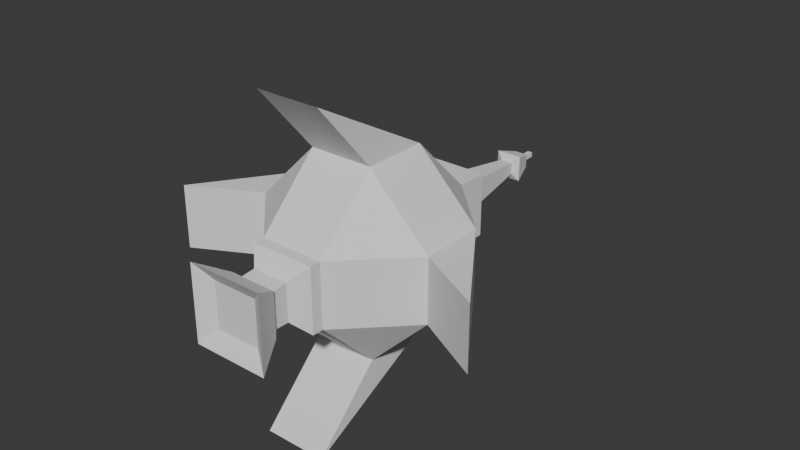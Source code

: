 # Source: smallenemy.blend  (saved by Blender 4.3.32; exported with 4.5.12 LTS)
import bpy
from mathutils import Matrix  # noqa: F401  (used for matrix-valued properties, if any)

bpy.ops.wm.read_factory_settings(use_empty=True)
scene = bpy.context.scene
scene.name = 'Scene'

# ---- collections
col_collection = bpy.data.collections.new('Collection'); scene.collection.children.link(col_collection)

# ---- world
world_world = bpy.data.worlds.new('World'); scene.world = world_world
world_world.use_nodes = True; world_world.node_tree.nodes.clear()
_N = world_world.node_tree.nodes; _L = world_world.node_tree.links
n0 = _N.new('ShaderNodeOutputWorld'); n0.name = 'World Output'; n0.location = (300, 300)
n1 = _N.new('ShaderNodeBackground'); n1.name = 'Background'; n1.location = (10, 300)
n1.inputs[0].default_value = (0.05088, 0.05088, 0.05088, 1.0)
_L.new(n1.outputs[0], n0.inputs[0])
n0.is_active_output = True
world_world.color = (0.05088, 0.05088, 0.05088)
world_world.sun_shadow_jitter_overblur = 0.0

# ---- meshes
me_icosphere = bpy.data.meshes.new('Icosphere')
me_icosphere.from_pydata([(0.4902, -0.1685, -0.1685), (-0.4902, 0.1685, 0.1685), (0.4902, 0.1685, 0.1685), (0.4902, 0.1685, 0.1685), (-0.4902, -0.1685, 0.1685), (0.8497, -0.3595, 0.1685), (-0.4902, -0.1685, -0.1685), (-0.4902, -0.1685, -0.1685), (-0.4902, 0.1685, -0.1685), (-0.4902, -0.1685, 0.1685), (-0.4902, 0.1685, -0.1685), (-0.4902, -0.1685, -0.1685), (0.8497, -0.3595, -0.1685), (0.4902, -0.1685, -0.1685), (-0.4902, -0.1685, 0.1685), (0.4902, 0.1685, 0.1685), (-0.4902, 0.1685, 0.1685), (0.4902, -0.1685, 0.1685), (-0.4902, 0.1685, 0.1685), (0.4902, -0.1685, -0.1685), (-0.4902, 0.1685, -0.1685), (0.4902, -0.1685, 0.1685), (0.4902, 0.1685, -0.1685), (0.4902, -0.1685, 0.1685), (0.4902, 0.1685, -0.1685), (0.4902, 0.1685, -0.1685), (-0.1685, -0.1685, -0.4902), (-0.1685, -0.4902, -0.1685), (-0.1685, -0.4902, 0.1685), (-0.1685, 0.1685, -0.4902), (-0.8497, -0.3595, 0.1685), (-0.1685, 0.4902, -0.1685), (-0.1685, 0.4902, 0.1685), (0.1685, -0.1685, -0.4902), (0.1685, -0.4902, -0.1685), (0.1685, -0.4902, 0.1685), (0.1685, 0.1685, -0.4902), (0.1685, 0.4902, -0.1685), (0.1685, 0.4902, 0.1685), (-0.1685, 0.6596, 0.1685), (-0.07185, 0.7563, 0.07185), (-0.07185, 0.7563, -0.07185), (-0.1685, 0.6596, -0.1685), (0.1685, 0.6596, 0.1685), (0.07185, 0.7563, 0.07185), (0.07185, 0.7563, -0.07185), (0.1685, 0.6596, -0.1685), (-0.03198, 1.12, 0.03198), (-0.03198, 1.12, -0.03198), (0.03198, 1.12, 0.03198), (0.03198, 1.12, -0.03198), (-0.06883, 1.136, 0.06883), (-0.06883, 1.136, -0.06883), (0.06883, 1.136, 0.06883), (0.06883, 1.136, -0.06883), (-0.03523, 1.253, 0.03523), (-0.03523, 1.253, -0.03523), (0.03523, 1.253, 0.03523), (0.03523, 1.253, -0.03523), (-0.0129, 1.28, 0.0129), (-0.0129, 1.28, -0.0129), (0.0129, 1.28, 0.0129), (0.0129, 1.28, -0.0129), (-0.0129, 1.341, 0.0129), (-0.0129, 1.341, -0.0129), (0.0129, 1.341, 0.0129), (0.0129, 1.341, -0.0129), (-0.1685, 0.1685, -0.4902), (-0.1685, -0.1685, -0.4902), (0.1685, 0.1685, -0.4902), (0.1685, -0.1685, -0.4902), (-0.1685, 0.1685, -0.4902), (-0.1685, -0.1685, -0.4902), (0.1685, 0.1685, -0.4902), (0.1685, -0.1685, -0.4902), (-0.1685, 0.1685, -0.4902), (-0.1685, -0.1685, -0.4902), (0.1685, 0.1685, -0.4902), (0.1685, -0.1685, -0.4902), (-0.1685, 0.1685, -0.4902), (-0.1685, -0.1685, -0.4902), (0.1685, 0.1685, -0.4902), (0.1685, -0.1685, -0.4902), (-0.1685, 0.1685, -0.4902), (-0.1685, -0.1685, -0.4902), (0.1685, 0.1685, -0.4902), (0.1685, -0.1685, -0.4902), (-0.1685, 0.1685, -0.4902), (-0.1685, -0.1685, -0.4902), (0.1685, 0.1685, -0.4902), (0.1685, -0.1685, -0.4902), (-0.1685, 0.1685, -0.4902), (-0.1685, -0.1685, -0.4902), (0.1685, 0.1685, -0.4902), (0.1685, -0.1685, -0.4902), (-0.1685, 0.1685, -0.4902), (-0.1685, -0.1685, -0.4902), (0.1685, 0.1685, -0.4902), (0.1685, -0.1685, -0.4902), (-0.1685, 0.1685, -0.4902), (-0.1685, -0.1685, -0.4902), (0.1685, 0.1685, -0.4902), (0.1685, -0.1685, -0.4902), (-0.1685, 0.1685, -0.4902), (-0.1685, -0.1685, -0.4902), (0.1685, 0.1685, -0.4902), (0.1685, -0.1685, -0.4902), (-0.1685, 0.1685, -0.4902), (-0.1685, -0.1685, -0.4902), (0.1685, 0.1685, -0.4902), (0.1685, -0.1685, -0.4902), (-0.1685, 0.1685, -0.4902), (-0.1685, -0.1685, -0.4902), (0.1685, 0.1685, -0.4902), (0.1685, -0.1685, -0.4902), (0.1685, -0.4755, 0.8497), (-0.1685, 0.1685, -0.4902), (-0.1685, -0.1685, -0.4902), (0.1685, 0.1685, -0.4902), (0.1685, -0.1685, -0.4902), (-0.1685, -0.1685, 0.4902), (-0.1685, 0.1685, 0.4902), (-0.1685, 0.1685, -0.4902), (-0.1685, -0.1685, -0.4902), (0.1685, 0.1685, -0.4902), (0.1685, -0.1685, -0.4902), (0.0, 0.1685, -0.4902), (0.0, 0.4902, -0.1685), (0.0, 0.1685, 0.4902), (0.0, 0.4902, 0.1685), (0.0, -0.1685, -0.4902), (0.0, -0.1685, 0.4902), (0.0, 0.7563, -0.07185), (0.0, 0.6596, -0.1685), (0.0, 0.7563, 0.07185), (0.0, 0.6596, 0.1685), (0.0, 1.12, -0.03198), (0.0, 1.12, 0.03198), (0.0, 1.136, -0.06883), (0.0, 1.136, 0.06883), (0.0, 1.253, -0.03523), (0.0, 1.253, 0.03523), (0.0, 1.28, -0.0129), (0.0, 1.28, 0.0129), (0.0, 1.341, -0.0129), (0.0, 1.341, 0.0129), (0.0, 0.1685, -0.4902), (0.0, 0.1685, 0.4902), (0.0, -0.1685, -0.4902), (0.0, -0.1685, 0.4902), (0.0, 0.1685, -0.4902), (0.0, 0.1685, 0.4902), (0.0, -0.1685, -0.4902), (0.0, -0.1685, 0.4902), (0.0, 0.1685, 0.4902), (0.0, -0.1685, 0.4902), (0.0, 0.1685, -0.4902), (0.0, -0.1685, -0.4902), (0.0, 0.1685, 0.4902), (0.0, -0.1685, 0.4902), (0.0, 0.1685, -0.4902), (0.0, -0.1685, -0.4902), (0.0, 0.1685, 0.4902), (0.0, -0.1685, 0.4902), (0.0, 0.1685, -0.4902), (0.0, -0.1685, -0.4902), (0.0, 0.1685, 0.4902), (0.0, -0.1685, 0.4902), (0.0, 0.1685, -0.4902), (0.0, -0.1685, -0.4902), (0.0, 0.1685, 0.4902), (0.0, -0.1685, 0.4902), (0.0, 0.1685, -0.4902), (0.0, -0.1685, -0.4902), (0.0, 0.1685, 0.4902), (0.0, -0.1685, 0.4902), (0.0, 0.1685, -0.4902), (0.0, -0.1685, -0.4902), (0.0, 0.1685, 0.4902), (0.0, -0.1685, 0.4902), (0.0, 0.1685, -0.4902), (0.0, -0.1685, -0.4902), (0.0, 0.1685, 0.4902), (0.0, -0.1685, 0.4902), (0.0, 0.1685, -0.4902), (0.0, -0.1685, -0.4902), (0.0, 0.1685, 0.4902), (0.0, -0.1685, 0.4902), (0.0, 0.1685, -0.4902), (0.0, -0.1685, -0.4902), (0.0, 0.1685, 0.4902), (0.0, -0.1685, 0.4902), (0.0, 0.1685, -0.4902), (0.0, -0.1685, -0.4902), (0.0, 0.1685, 0.4902), (0.0, -0.1685, 0.4902), (0.0, 0.1685, -0.4902), (0.0, -0.1685, -0.4902), (0.0, 0.1685, 0.4902), (0.0, -0.1685, 0.4902), (0.0, 0.1685, -0.4902), (0.0, -0.1685, -0.4902), (-0.1685, 0.1685, -0.4902), (-0.1685, -0.1685, -0.4902), (0.0, 0.1685, -0.4902), (0.1685, 0.1685, -0.4902), (0.1685, -0.1685, -0.4902), (0.0, -0.1685, -0.4902), (0.1685, -0.1685, 0.4902), (0.1685, 0.1685, 0.4902), (-0.1685, -0.4755, 0.8497), (0.0, -0.1685, 0.4902), (0.0, 0.1685, 0.4902), (-0.1685, 0.1685, -0.4902), (-0.1685, -0.1685, -0.4902), (0.0, 0.1685, -0.4902), (0.1685, 0.1685, -0.4902), (0.1685, -0.1685, -0.4902), (0.0, -0.1685, -0.4902), (-0.1685, -0.5295, -0.8497), (0.1685, -0.5295, -0.8497), (0.1685, -0.528, -0.8497), (-0.1685, -0.528, -0.8497), (-0.1685, -0.1685, -0.4902), (0.0, -0.1685, -0.4902), (0.1685, -0.1685, -0.4902), (-0.1685, -0.5483, 0.1685), (-0.09622, -0.6219, 0.09622), (-0.09622, -0.6219, -0.09622), (-0.1685, -0.5483, -0.1685), (-0.1685, -0.5483, -0.1685), (-0.1231, -0.7221, -0.12), (-0.1201, -0.8218, -0.1201), (-0.1685, -0.5483, 0.1685), (0.1201, -0.8218, -0.1201), (0.1685, -0.5483, -0.1685), (0.1685, -0.5483, 0.1685), (0.1231, -0.7221, -0.12), (0.09622, -0.6219, -0.09622), (0.1685, -0.5483, -0.1685), (0.1685, -0.5483, 0.1685), (0.09622, -0.6219, 0.09622), (0.09754, -0.6937, 0.0884), (0.09754, -0.6937, -0.09442), (-0.09754, -0.6937, -0.09442), (-0.09754, -0.6937, 0.0884), (-0.1231, -0.7221, 0.114), (-0.1201, -0.8218, 0.1201), (0.1201, -0.8218, 0.1201), (0.1231, -0.7221, 0.114), (-0.2007, -0.8746, 0.2007), (0.2007, -0.8746, 0.2007), (0.2007, -0.8746, -0.2007), (-0.2007, -0.8746, -0.2007), (0.4902, -0.1685, 0.1685), (0.4902, -0.1685, -0.1685), (0.4902, 0.1685, 0.1685), (-0.4902, -0.1685, -0.1685), (-0.4902, 0.1685, -0.1685), (-0.4902, -0.1685, 0.1685), (-0.4902, 0.1685, 0.1685), (0.4902, 0.1685, -0.1685), (-0.8497, -0.3595, -0.1685)], [], [(34, 255, 254, 35), (128, 121, 147), (21, 0, 13, 17), (127, 31, 42, 133), (26, 27, 257), (28, 120, 259), (29, 258, 31), (121, 32, 260), (35, 254, 208), (209, 256, 38), (126, 127, 37, 36), (29, 26, 257, 258), (27, 28, 259, 257), (120, 121, 260, 259), (32, 31, 258, 260), (126, 29, 31, 127), (38, 256, 261, 37), (36, 261, 255, 33), (208, 254, 256, 209), (33, 255, 34), (128, 147, 209), (74, 78, 77, 73), (132, 136, 50, 45), (31, 32, 39, 42), (134, 135, 43, 44), (40, 41, 42, 39), (44, 43, 46, 45), (134, 40, 39, 135), (45, 50, 49, 44), (132, 41, 48, 136), (48, 47, 51, 52), (41, 40, 47, 48), (54, 58, 57, 53), (138, 140, 58, 54), (142, 144, 66, 62), (136, 48, 52, 138), (140, 142, 62, 58), (130, 148, 70, 33), (138, 52, 56, 140), (70, 74, 73, 69), (52, 51, 55, 56), (148, 152, 74, 70), (56, 55, 59, 60), (154, 158, 209), (140, 56, 60, 142), (151, 154, 209), (142, 60, 64, 144), (60, 59, 63, 64), (166, 170, 209), (68, 67, 71, 72), (26, 29, 67, 68), (130, 26, 68, 148), (161, 165, 86, 82), (90, 94, 93, 89), (154, 121, 158), (147, 121, 151), (148, 68, 72, 152), (157, 161, 82, 78), (162, 166, 209), (169, 173, 94, 90), (165, 169, 90, 86), (151, 121, 154), (185, 189, 110, 106), (152, 72, 76, 157), (72, 71, 75, 76), (161, 80, 84, 165), (162, 121, 166), (174, 178, 209), (76, 75, 79, 80), (98, 102, 101, 97), (158, 121, 162), (157, 76, 80, 161), (177, 181, 102, 98), (166, 121, 170), (189, 193, 114, 110), (102, 106, 105, 101), (182, 186, 209), (181, 185, 106, 102), (80, 79, 83, 84), (110, 114, 113, 109), (88, 87, 91, 92), (190, 194, 209), (165, 84, 88, 169), (106, 110, 109, 105), (186, 190, 209), (114, 119, 118, 113), (84, 83, 87, 88), (113, 118, 196, 192), (194, 198, 209), (170, 121, 174), (169, 88, 92, 173), (119, 125, 124, 118), (177, 96, 100, 181), (208, 187, 183), (124, 125, 206, 205), (92, 91, 95, 96), (208, 199, 195), (174, 121, 178), (173, 92, 96, 177), (208, 179, 175), (208, 195, 191), (208, 191, 187), (96, 95, 99, 100), (208, 171, 167), (185, 104, 108, 189), (100, 99, 103, 104), (178, 121, 182), (181, 100, 104, 185), (208, 183, 179), (101, 105, 184, 180), (77, 81, 160, 156), (108, 107, 111, 112), (208, 175, 171), (182, 121, 186), (208, 167, 163), (104, 103, 107, 108), (89, 93, 172, 168), (121, 120, 210), (112, 111, 116, 117), (53, 57, 141, 139), (209, 121, 210, 115), (189, 108, 112, 193), (208, 159, 155), (208, 163, 159), (186, 121, 190), (73, 77, 156, 150), (44, 49, 137, 134), (27, 26, 33, 34), (66, 144, 145, 65), (208, 209, 115), (193, 112, 117, 197), (61, 65, 145, 143), (69, 73, 150, 146), (190, 121, 194), (205, 206, 217, 216), (209, 38, 129, 128), (194, 121, 198), (36, 69, 146, 126), (117, 116, 122, 123), (208, 149, 131), (197, 117, 123, 201), (125, 201, 207, 206), (45, 46, 133, 132), (38, 43, 135, 129), (116, 196, 200, 122), (120, 195, 199), (49, 53, 139, 137), (57, 61, 143, 141), (111, 192, 196, 116), (120, 191, 195), (208, 153, 149), (208, 155, 153), (107, 188, 192, 111), (120, 187, 191), (81, 85, 164, 160), (85, 89, 168, 164), (103, 184, 188, 107), (120, 183, 187), (93, 97, 176, 172), (97, 101, 180, 176), (99, 180, 184, 103), (120, 179, 183), (105, 109, 188, 184), (109, 113, 192, 188), (95, 176, 180, 99), (120, 175, 179), (118, 124, 200, 196), (197, 201, 125, 119), (91, 172, 176, 95), (120, 171, 175), (209, 198, 212), (193, 197, 119, 114), (87, 168, 172, 91), (120, 167, 171), (83, 164, 168, 87), (120, 163, 167), (178, 182, 209), (79, 160, 164, 83), (120, 159, 163), (173, 177, 98, 94), (94, 98, 97, 93), (75, 156, 160, 79), (120, 155, 159), (170, 174, 209), (120, 153, 155), (86, 90, 89, 85), (82, 86, 85, 81), (71, 150, 156, 75), (120, 149, 153), (158, 162, 209), (78, 82, 81, 77), (67, 146, 150, 71), (64, 63, 145, 144), (59, 143, 145, 63), (147, 151, 209), (55, 141, 143, 59), (33, 70, 69, 36), (51, 139, 141, 55), (62, 66, 65, 61), (47, 137, 139, 51), (58, 62, 61, 57), (50, 54, 53, 49), (40, 134, 137, 47), (41, 132, 133, 42), (136, 138, 54, 50), (127, 133, 46, 37), (120, 131, 149), (35, 208, 120, 28), (152, 157, 78, 74), (32, 129, 135, 39), (121, 128, 129, 32), (37, 46, 43, 38), (36, 37, 261), (29, 126, 146, 67), (198, 121, 212), (204, 205, 216, 215), (123, 122, 202, 203), (201, 123, 203, 207), (200, 124, 205, 204), (122, 200, 204, 202), (225, 224, 223), (206, 207, 218, 217), (120, 208, 115, 210), (207, 203, 214, 218), (203, 202, 213, 214), (120, 199, 211), (202, 204, 215, 213), (199, 208, 211), (216, 217, 221, 220), (214, 213, 219, 222), (217, 218, 224, 225), (218, 214, 223, 224), (221, 225, 224), (223, 222, 224), (224, 222, 221), (213, 215, 219), (216, 220, 215), (215, 220, 219), (221, 222, 219, 220), (228, 227, 226, 229), (34, 35, 236, 235), (35, 28, 233, 236), (28, 27, 230, 233), (27, 34, 235, 230), (238, 241, 242, 243), (235, 236, 240, 239), (236, 233, 226, 240), (230, 235, 239, 229), (233, 230, 229, 226), (239, 240, 241, 238), (227, 241, 240, 226), (229, 239, 238, 228), (228, 238, 243, 244), (247, 232, 234, 248), (227, 228, 244, 245), (244, 243, 237, 231), (242, 245, 246, 249), (245, 244, 231, 246), (243, 242, 249, 237), (241, 227, 245, 242), (252, 253, 231, 237), (250, 251, 249, 246), (253, 250, 246, 231), (251, 252, 237, 249), (247, 248, 251, 250), (234, 232, 253, 252), (232, 247, 250, 253), (248, 234, 252, 251), (13, 24, 12), (254, 255, 19, 23), (24, 2, 5, 12), (258, 257, 11, 8), (7, 14, 9, 6), (259, 260, 1, 4), (17, 13, 12, 5), (0, 25, 24, 13), (255, 261, 22, 19), (10, 262, 30, 18), (256, 254, 23, 15), (7, 10, 262), (14, 30, 262, 7), (2, 17, 5), (21, 3, 25, 0), (18, 10, 20, 16), (14, 18, 16, 9), (6, 9, 16, 20), (18, 14, 30), (257, 259, 4, 11), (3, 21, 17, 2), (260, 258, 8, 1), (261, 256, 15, 22), (25, 3, 2, 24), (10, 7, 6, 20)])
_uv = me_icosphere.uv_layers.new(name='UVMap')
_uv.uv.foreach_set('vector', [0.457, 0.0, 0.457, 0.08204, 0.543, 0.08204, 0.543, 0.0, 0.625, 0.375, 0.625, 0.332, 0.625, 0.375, 0.543, 0.08204, 0.125, 0.668, 0.125, 0.668, 0.543, 0.08204, 0.25, 0.5, 0.207, 0.5, 0.207, 0.5, 0.25, 0.5, 0.207, 0.668, 0.207, 0.75, 0.125, 0.668, 0.543, 0.0, 0.625, 0.08204, 0.543, 0.08204, 0.207, 0.582, 0.125, 0.582, 0.207, 0.5, 0.625, 0.168, 0.543, 0.25, 0.543, 0.168, 0.543, 0.0, 0.543, 0.08204, 0.625, 0.08204, 0.625, 0.168, 0.543, 0.168, 0.543, 0.25, 0.25, 0.582, 0.25, 0.5, 0.207, 0.5, 0.207, 0.582, 0.207, 0.582, 0.207, 0.668, 0.125, 0.668, 0.125, 0.582, 0.457, 0.0, 0.543, 0.0, 0.543, 0.08204, 0.457, 0.08204, 0.625, 0.08204, 0.625, 0.168, 0.543, 0.168, 0.543, 0.08204, 0.543, 0.332, 0.457, 0.332, 0.457, 0.168, 0.543, 0.168, 0.25, 0.582, 0.207, 0.582, 0.207, 0.5, 0.25, 0.5, 0.543, 0.332, 0.543, 0.168, 0.457, 0.168, 0.457, 0.332, 0.207, 0.582, 0.125, 0.582, 0.125, 0.668, 0.207, 0.668, 0.625, 0.08204, 0.543, 0.08204, 0.543, 0.168, 0.625, 0.168, 0.207, 0.668, 0.125, 0.668, 0.207, 0.75, 0.625, 0.375, 0.625, 0.375, 0.625, 0.332, 0.207, 0.668, 0.207, 0.668, 0.207, 0.582, 0.207, 0.582, 0.4817, 0.375, 0.4817, 0.375, 0.4817, 0.3567, 0.4817, 0.3567, 0.457, 0.332, 0.543, 0.332, 0.543, 0.332, 0.457, 0.332, 0.5183, 0.375, 0.543, 0.375, 0.543, 0.332, 0.5183, 0.3567, 0.5183, 0.3567, 0.4817, 0.3567, 0.457, 0.332, 0.543, 0.332, 0.5183, 0.3567, 0.543, 0.332, 0.457, 0.332, 0.4817, 0.3567, 0.5183, 0.375, 0.5183, 0.3567, 0.543, 0.332, 0.543, 0.375, 0.4817, 0.3567, 0.4817, 0.3567, 0.5183, 0.3567, 0.5183, 0.3567, 0.4817, 0.375, 0.4817, 0.3567, 0.4817, 0.3567, 0.4817, 0.375, 0.4817, 0.3567, 0.5183, 0.3567, 0.5183, 0.3567, 0.4817, 0.3567, 0.4817, 0.3567, 0.5183, 0.3567, 0.5183, 0.3567, 0.4817, 0.3567, 0.4817, 0.3567, 0.4817, 0.3567, 0.5183, 0.3567, 0.5183, 0.3567, 0.4817, 0.375, 0.4817, 0.375, 0.4817, 0.3567, 0.4817, 0.3567, 0.4817, 0.375, 0.4817, 0.375, 0.4817, 0.3567, 0.4817, 0.3567, 0.4817, 0.375, 0.4817, 0.3567, 0.4817, 0.3567, 0.4817, 0.375, 0.4817, 0.375, 0.4817, 0.375, 0.4817, 0.3567, 0.4817, 0.3567, 0.25, 0.668, 0.25, 0.668, 0.207, 0.668, 0.207, 0.668, 0.4817, 0.375, 0.4817, 0.3567, 0.4817, 0.3567, 0.4817, 0.375, 0.207, 0.668, 0.207, 0.668, 0.207, 0.582, 0.207, 0.582, 0.4817, 0.3567, 0.5183, 0.3567, 0.5183, 0.3567, 0.4817, 0.3567, 0.25, 0.668, 0.25, 0.668, 0.207, 0.668, 0.207, 0.668, 0.4817, 0.3567, 0.5183, 0.3567, 0.5183, 0.3567, 0.4817, 0.3567, 0.625, 0.375, 0.625, 0.375, 0.625, 0.332, 0.4817, 0.375, 0.4817, 0.3567, 0.4817, 0.3567, 0.4817, 0.375, 0.625, 0.375, 0.625, 0.375, 0.625, 0.332, 0.4817, 0.375, 0.4817, 0.3567, 0.4817, 0.3567, 0.4817, 0.375, 0.4817, 0.3567, 0.5183, 0.3567, 0.5183, 0.3567, 0.4817, 0.3567, 0.625, 0.375, 0.625, 0.375, 0.625, 0.332, 0.207, 0.668, 0.207, 0.582, 0.207, 0.582, 0.207, 0.668, 0.207, 0.668, 0.207, 0.582, 0.207, 0.582, 0.207, 0.668, 0.25, 0.668, 0.207, 0.668, 0.207, 0.668, 0.25, 0.668, 0.25, 0.668, 0.25, 0.668, 0.207, 0.668, 0.207, 0.668, 0.207, 0.668, 0.207, 0.668, 0.207, 0.582, 0.207, 0.582, 0.625, 0.375, 0.625, 0.332, 0.625, 0.375, 0.625, 0.375, 0.625, 0.332, 0.625, 0.375, 0.25, 0.668, 0.207, 0.668, 0.207, 0.668, 0.25, 0.668, 0.25, 0.668, 0.25, 0.668, 0.207, 0.668, 0.207, 0.668, 0.625, 0.375, 0.625, 0.375, 0.625, 0.332, 0.25, 0.668, 0.25, 0.668, 0.207, 0.668, 0.207, 0.668, 0.25, 0.668, 0.25, 0.668, 0.207, 0.668, 0.207, 0.668, 0.625, 0.375, 0.625, 0.332, 0.625, 0.375, 0.25, 0.668, 0.25, 0.668, 0.207, 0.668, 0.207, 0.668, 0.25, 0.668, 0.207, 0.668, 0.207, 0.668, 0.25, 0.668, 0.207, 0.668, 0.207, 0.582, 0.207, 0.582, 0.207, 0.668, 0.25, 0.668, 0.207, 0.668, 0.207, 0.668, 0.25, 0.668, 0.625, 0.375, 0.625, 0.332, 0.625, 0.375, 0.625, 0.375, 0.625, 0.375, 0.625, 0.332, 0.207, 0.668, 0.207, 0.582, 0.207, 0.582, 0.207, 0.668, 0.207, 0.668, 0.207, 0.668, 0.207, 0.582, 0.207, 0.582, 0.625, 0.375, 0.625, 0.332, 0.625, 0.375, 0.25, 0.668, 0.207, 0.668, 0.207, 0.668, 0.25, 0.668, 0.25, 0.668, 0.25, 0.668, 0.207, 0.668, 0.207, 0.668, 0.625, 0.375, 0.625, 0.332, 0.625, 0.375, 0.25, 0.668, 0.25, 0.668, 0.207, 0.668, 0.207, 0.668, 0.207, 0.668, 0.207, 0.668, 0.207, 0.582, 0.207, 0.582, 0.625, 0.375, 0.625, 0.375, 0.625, 0.332, 0.25, 0.668, 0.25, 0.668, 0.207, 0.668, 0.207, 0.668, 0.207, 0.668, 0.207, 0.582, 0.207, 0.582, 0.207, 0.668, 0.207, 0.668, 0.207, 0.668, 0.207, 0.582, 0.207, 0.582, 0.207, 0.668, 0.207, 0.582, 0.207, 0.582, 0.207, 0.668, 0.625, 0.375, 0.625, 0.375, 0.625, 0.332, 0.25, 0.668, 0.207, 0.668, 0.207, 0.668, 0.25, 0.668, 0.207, 0.668, 0.207, 0.668, 0.207, 0.582, 0.207, 0.582, 0.625, 0.375, 0.625, 0.375, 0.625, 0.332, 0.207, 0.668, 0.207, 0.668, 0.207, 0.582, 0.207, 0.582, 0.207, 0.668, 0.207, 0.582, 0.207, 0.582, 0.207, 0.668, 0.207, 0.582, 0.207, 0.582, 0.25, 0.582, 0.25, 0.582, 0.625, 0.375, 0.625, 0.375, 0.625, 0.332, 0.625, 0.375, 0.625, 0.332, 0.625, 0.375, 0.25, 0.668, 0.207, 0.668, 0.207, 0.668, 0.25, 0.668, 0.207, 0.668, 0.207, 0.668, 0.207, 0.582, 0.207, 0.582, 0.25, 0.668, 0.207, 0.668, 0.207, 0.668, 0.25, 0.668, 0.625, 0.918, 0.625, 0.875, 0.625, 0.875, 0.207, 0.582, 0.207, 0.668, 0.207, 0.668, 0.207, 0.582, 0.207, 0.668, 0.207, 0.582, 0.207, 0.582, 0.207, 0.668, 0.625, 0.918, 0.625, 0.875, 0.625, 0.875, 0.625, 0.375, 0.625, 0.332, 0.625, 0.375, 0.25, 0.668, 0.207, 0.668, 0.207, 0.668, 0.25, 0.668, 0.625, 0.918, 0.625, 0.875, 0.625, 0.875, 0.625, 0.918, 0.625, 0.875, 0.625, 0.875, 0.625, 0.918, 0.625, 0.875, 0.625, 0.875, 0.207, 0.668, 0.207, 0.582, 0.207, 0.582, 0.207, 0.668, 0.625, 0.918, 0.625, 0.875, 0.625, 0.875, 0.25, 0.668, 0.207, 0.668, 0.207, 0.668, 0.25, 0.668, 0.207, 0.668, 0.207, 0.582, 0.207, 0.582, 0.207, 0.668, 0.625, 0.375, 0.625, 0.332, 0.625, 0.375, 0.25, 0.668, 0.207, 0.668, 0.207, 0.668, 0.25, 0.668, 0.625, 0.918, 0.625, 0.875, 0.625, 0.875, 0.207, 0.582, 0.207, 0.582, 0.25, 0.582, 0.25, 0.582, 0.207, 0.582, 0.207, 0.582, 0.25, 0.582, 0.25, 0.582, 0.207, 0.668, 0.207, 0.582, 0.207, 0.582, 0.207, 0.668, 0.625, 0.918, 0.625, 0.875, 0.625, 0.875, 0.625, 0.375, 0.625, 0.332, 0.625, 0.375, 0.625, 0.918, 0.625, 0.875, 0.625, 0.875, 0.207, 0.668, 0.207, 0.582, 0.207, 0.582, 0.207, 0.668, 0.207, 0.582, 0.207, 0.582, 0.25, 0.582, 0.25, 0.582, 0.625, 0.168, 0.625, 0.08204, 0.625, 0.05882, 0.207, 0.668, 0.207, 0.582, 0.207, 0.582, 0.207, 0.668, 0.5183, 0.3567, 0.5183, 0.3567, 0.5183, 0.375, 0.5183, 0.375, 0.625, 0.168, 0.625, 0.168, 0.625, 0.05882, 0.625, 0.06255, 0.25, 0.668, 0.207, 0.668, 0.207, 0.668, 0.25, 0.668, 0.625, 0.918, 0.625, 0.875, 0.625, 0.875, 0.625, 0.918, 0.625, 0.875, 0.625, 0.875, 0.625, 0.375, 0.625, 0.332, 0.625, 0.375, 0.207, 0.582, 0.207, 0.582, 0.25, 0.582, 0.25, 0.582, 0.5183, 0.3567, 0.5183, 0.3567, 0.5183, 0.375, 0.5183, 0.375, 0.207, 0.75, 0.207, 0.668, 0.207, 0.668, 0.207, 0.75, 0.4817, 0.3567, 0.4817, 0.375, 0.5183, 0.375, 0.5183, 0.3567, 0.625, 0.08204, 0.625, 0.168, 0.625, 0.08204, 0.25, 0.668, 0.207, 0.668, 0.207, 0.668, 0.25, 0.668, 0.5183, 0.3567, 0.5183, 0.3567, 0.5183, 0.375, 0.5183, 0.375, 0.207, 0.582, 0.207, 0.582, 0.25, 0.582, 0.25, 0.582, 0.625, 0.375, 0.625, 0.332, 0.625, 0.375, 0.207, 0.582, 0.207, 0.668, 0.207, 0.668, 0.207, 0.582, 0.625, 0.332, 0.543, 0.332, 0.543, 0.375, 0.625, 0.375, 0.625, 0.375, 0.625, 0.332, 0.625, 0.375, 0.207, 0.582, 0.207, 0.582, 0.25, 0.582, 0.25, 0.582, 0.207, 0.668, 0.207, 0.582, 0.207, 0.582, 0.207, 0.668, 0.625, 0.918, 0.625, 0.875, 0.625, 0.875, 0.25, 0.668, 0.207, 0.668, 0.207, 0.668, 0.25, 0.668, 0.207, 0.668, 0.25, 0.668, 0.25, 0.668, 0.207, 0.668, 0.4817, 0.3567, 0.457, 0.332, 0.457, 0.375, 0.4817, 0.375, 0.543, 0.332, 0.543, 0.332, 0.543, 0.375, 0.543, 0.375, 0.207, 0.582, 0.25, 0.582, 0.25, 0.582, 0.207, 0.582, 0.625, 0.918, 0.625, 0.875, 0.625, 0.875, 0.5183, 0.3567, 0.5183, 0.3567, 0.5183, 0.375, 0.5183, 0.375, 0.5183, 0.3567, 0.5183, 0.3567, 0.5183, 0.375, 0.5183, 0.375, 0.207, 0.582, 0.25, 0.582, 0.25, 0.582, 0.207, 0.582, 0.625, 0.918, 0.625, 0.875, 0.625, 0.875, 0.625, 0.918, 0.625, 0.875, 0.625, 0.875, 0.625, 0.918, 0.625, 0.875, 0.625, 0.875, 0.207, 0.582, 0.25, 0.582, 0.25, 0.582, 0.207, 0.582, 0.625, 0.918, 0.625, 0.875, 0.625, 0.875, 0.207, 0.582, 0.207, 0.582, 0.25, 0.582, 0.25, 0.582, 0.207, 0.582, 0.207, 0.582, 0.25, 0.582, 0.25, 0.582, 0.207, 0.582, 0.25, 0.582, 0.25, 0.582, 0.207, 0.582, 0.625, 0.918, 0.625, 0.875, 0.625, 0.875, 0.207, 0.582, 0.207, 0.582, 0.25, 0.582, 0.25, 0.582, 0.207, 0.582, 0.207, 0.582, 0.25, 0.582, 0.25, 0.582, 0.207, 0.582, 0.25, 0.582, 0.25, 0.582, 0.207, 0.582, 0.625, 0.918, 0.625, 0.875, 0.625, 0.875, 0.207, 0.582, 0.207, 0.582, 0.25, 0.582, 0.25, 0.582, 0.207, 0.582, 0.207, 0.582, 0.25, 0.582, 0.25, 0.582, 0.207, 0.582, 0.25, 0.582, 0.25, 0.582, 0.207, 0.582, 0.625, 0.918, 0.625, 0.875, 0.625, 0.875, 0.207, 0.582, 0.207, 0.582, 0.25, 0.582, 0.25, 0.582, 0.25, 0.668, 0.25, 0.668, 0.207, 0.668, 0.207, 0.668, 0.207, 0.582, 0.25, 0.582, 0.25, 0.582, 0.207, 0.582, 0.625, 0.918, 0.625, 0.875, 0.625, 0.875, 0.793, 0.582, 0.75, 0.582, 0.75, 0.582, 0.25, 0.668, 0.25, 0.668, 0.207, 0.668, 0.207, 0.668, 0.207, 0.582, 0.25, 0.582, 0.25, 0.582, 0.207, 0.582, 0.625, 0.918, 0.625, 0.875, 0.625, 0.875, 0.207, 0.582, 0.25, 0.582, 0.25, 0.582, 0.207, 0.582, 0.625, 0.918, 0.625, 0.875, 0.625, 0.875, 0.625, 0.375, 0.625, 0.375, 0.625, 0.332, 0.207, 0.582, 0.25, 0.582, 0.25, 0.582, 0.207, 0.582, 0.625, 0.918, 0.625, 0.875, 0.625, 0.875, 0.25, 0.668, 0.25, 0.668, 0.207, 0.668, 0.207, 0.668, 0.207, 0.668, 0.207, 0.668, 0.207, 0.582, 0.207, 0.582, 0.207, 0.582, 0.25, 0.582, 0.25, 0.582, 0.207, 0.582, 0.625, 0.918, 0.625, 0.875, 0.625, 0.875, 0.625, 0.375, 0.625, 0.375, 0.625, 0.332, 0.625, 0.918, 0.625, 0.875, 0.625, 0.875, 0.207, 0.668, 0.207, 0.668, 0.207, 0.582, 0.207, 0.582, 0.207, 0.668, 0.207, 0.668, 0.207, 0.582, 0.207, 0.582, 0.207, 0.582, 0.25, 0.582, 0.25, 0.582, 0.207, 0.582, 0.625, 0.918, 0.625, 0.875, 0.625, 0.875, 0.625, 0.375, 0.625, 0.375, 0.625, 0.332, 0.207, 0.668, 0.207, 0.668, 0.207, 0.582, 0.207, 0.582, 0.207, 0.582, 0.25, 0.582, 0.25, 0.582, 0.207, 0.582, 0.4817, 0.3567, 0.5183, 0.3567, 0.5183, 0.375, 0.4817, 0.375, 0.5183, 0.3567, 0.5183, 0.375, 0.5183, 0.375, 0.5183, 0.3567, 0.625, 0.375, 0.625, 0.375, 0.625, 0.332, 0.5183, 0.3567, 0.5183, 0.375, 0.5183, 0.375, 0.5183, 0.3567, 0.207, 0.668, 0.207, 0.668, 0.207, 0.582, 0.207, 0.582, 0.5183, 0.3567, 0.5183, 0.375, 0.5183, 0.375, 0.5183, 0.3567, 0.4817, 0.3567, 0.4817, 0.3567, 0.5183, 0.3567, 0.5183, 0.3567, 0.5183, 0.3567, 0.5183, 0.375, 0.5183, 0.375, 0.5183, 0.3567, 0.4817, 0.3567, 0.4817, 0.3567, 0.5183, 0.3567, 0.5183, 0.3567, 0.4817, 0.3567, 0.4817, 0.3567, 0.5183, 0.3567, 0.5183, 0.3567, 0.5183, 0.3567, 0.5183, 0.375, 0.5183, 0.375, 0.5183, 0.3567, 0.4817, 0.3567, 0.4817, 0.375, 0.457, 0.375, 0.457, 0.332, 0.4817, 0.375, 0.4817, 0.375, 0.4817, 0.3567, 0.4817, 0.3567, 0.25, 0.5, 0.25, 0.5, 0.207, 0.5, 0.207, 0.5, 0.625, 0.918, 0.625, 0.875, 0.625, 0.875, 0.543, 0.0, 0.625, 0.08204, 0.625, 0.08204, 0.543, 0.0, 0.25, 0.668, 0.25, 0.668, 0.207, 0.668, 0.207, 0.668, 0.543, 0.332, 0.543, 0.375, 0.543, 0.375, 0.543, 0.332, 0.625, 0.332, 0.625, 0.375, 0.543, 0.375, 0.543, 0.332, 0.457, 0.332, 0.457, 0.332, 0.543, 0.332, 0.543, 0.332, 0.207, 0.582, 0.207, 0.5, 0.125, 0.582, 0.207, 0.582, 0.25, 0.582, 0.25, 0.582, 0.207, 0.582, 0.75, 0.582, 0.793, 0.582, 0.75, 0.582, 0.25, 0.582, 0.207, 0.582, 0.207, 0.582, 0.25, 0.582, 0.207, 0.668, 0.207, 0.582, 0.207, 0.582, 0.207, 0.668, 0.25, 0.668, 0.207, 0.668, 0.207, 0.668, 0.25, 0.668, 0.25, 0.582, 0.207, 0.582, 0.207, 0.582, 0.25, 0.582, 0.207, 0.582, 0.25, 0.582, 0.25, 0.582, 0.207, 0.582, 0.207, 0.668, 0.25, 0.668, 0.207, 0.668, 0.207, 0.668, 0.25, 0.668, 0.25, 0.668, 0.207, 0.668, 0.625, 0.08204, 0.625, 0.08204, 0.625, 0.08204, 0.625, 0.08204, 0.25, 0.668, 0.207, 0.668, 0.207, 0.668, 0.25, 0.668, 0.207, 0.668, 0.207, 0.582, 0.207, 0.582, 0.207, 0.668, 0.793, 0.668, 0.75, 0.668, 0.75, 0.668, 0.207, 0.582, 0.25, 0.582, 0.25, 0.582, 0.207, 0.582, 0.75, 0.668, 0.793, 0.668, 0.75, 0.668, 0.207, 0.582, 0.207, 0.668, 0.207, 0.7596, 0.2073, 0.761, 0.207, 0.668, 0.207, 0.582, 0.2073, 0.761, 0.207, 0.7596, 0.207, 0.668, 0.25, 0.668, 0.25, 0.668, 0.207, 0.668, 0.25, 0.668, 0.207, 0.668, 0.207, 0.668, 0.25, 0.668, 0.0, 0.0, 0.207, 0.668, 0.25, 0.668, 0.207, 0.668, 0.0, 0.0, 0.25, 0.668, 0.25, 0.668, 0.0, 0.0, 0.0, 0.0, 0.207, 0.582, 0.25, 0.582, 0.2073, 0.761, 0.207, 0.582, 0.2073, 0.761, 0.25, 0.582, 0.25, 0.582, 0.2073, 0.761, 0.2073, 0.761, 0.0, 0.0, 0.0, 0.0, -0.0004395, -0.001444, -0.0004395, -0.001444, 0.3055, 0.5097, 0.487, 0.09362, 0.5364, -0.01317, 0.207, 0.7632, 0.457, 0.0, 0.543, 0.0, 0.5393, -0.007395, 0.457, -0.007395, 0.543, 0.0, 0.543, 0.0, 0.5393, -0.007395, 0.5393, -0.007395, 0.543, 0.0, 0.457, 0.0, 0.457, -0.007395, 0.5393, -0.007395, 0.207, 0.75, 0.207, 0.75, 0.207, 0.7574, 0.207, 0.7574, 0.4454, 0.07542, 0.5086, 0.02649, 0.4956, 0.05307, 0.4341, 0.1115, 0.457, -0.007395, 0.5393, -0.007395, 0.5393, -0.007395, 0.457, -0.007395, 0.5393, -0.007395, 0.5393, -0.007395, 0.5393, -0.007395, 0.5393, -0.007395, 0.207, 0.7574, 0.207, 0.7574, 0.207, 0.7574, 0.207, 0.7574, 0.5393, -0.007395, 0.457, -0.007395, 0.457, -0.007395, 0.5393, -0.007395, 0.457, -0.007395, 0.5393, -0.007395, 0.5086, 0.02649, 0.4454, 0.07542, 0.487, 0.09362, 0.5086, 0.02649, 0.5393, -0.007395, 0.5393, -0.007395, 0.207, 0.7574, 0.207, 0.7574, 0.207, 0.7639, 0.207, 0.7639, 0.207, 0.7639, 0.207, 0.7639, 0.207, 0.7657, 0.207, 0.7657, 0.4522, 0.1362, 0.3311, 0.3875, 0.3487, 0.3326, 0.4347, 0.1904, 0.487, 0.09362, 0.3055, 0.5097, 0.3187, 0.4699, 0.4771, 0.1106, 0.207, 0.7657, 0.207, 0.7657, 0.207, 0.7684, 0.207, 0.7684, 0.4956, 0.05307, 0.4771, 0.1106, 0.4885, 0.08032, 0.4927, 0.06728, 0.4771, 0.1106, 0.3187, 0.4699, 0.3133, 0.4721, 0.4885, 0.08032, 0.4341, 0.1115, 0.4956, 0.05307, 0.4927, 0.06728, 0.4154, 0.155, 0.5086, 0.02649, 0.487, 0.09362, 0.4771, 0.1106, 0.4956, 0.05307, 0.207, 0.7679, 0.207, 0.7679, 0.207, 0.7684, 0.207, 0.7684, 0.4992, 0.03218, 0.4572, 0.1626, 0.4927, 0.06728, 0.4885, 0.08032, 0.284, 0.4917, 0.4992, 0.03218, 0.4885, 0.08032, 0.3133, 0.4721, 0.4572, 0.1626, 0.3264, 0.3602, 0.4154, 0.155, 0.4927, 0.06728, 0.4522, 0.1362, 0.4347, 0.1904, 0.4572, 0.1626, 0.4992, 0.03218, 0.3487, 0.3326, 0.3311, 0.3875, 0.284, 0.4917, 0.3264, 0.3602, 0.3311, 0.3875, 0.4522, 0.1362, 0.4992, 0.03218, 0.284, 0.4917, 0.4347, 0.1904, 0.3487, 0.3326, 0.3264, 0.3602, 0.4572, 0.1626, 0.125, 0.668, 0.457, 0.168, 0.125, 0.668, 0.543, 0.08204, 0.457, 0.08204, 0.457, 0.08204, 0.543, 0.08204, 0.457, 0.168, 0.543, 0.168, 0.5364, 0.08789, 0.1094, 0.6897, 0.125, 0.582, 0.125, 0.668, 0.125, 0.668, 0.125, 0.582, 0.457, 0.08204, 0.543, 0.08204, 0.543, 0.08204, 0.457, 0.08204, 0.543, 0.08204, 0.543, 0.168, 0.543, 0.168, 0.543, 0.08204, 0.543, 0.08204, 0.125, 0.668, 0.125, 0.668, 0.543, 0.08204, 0.125, 0.668, 0.457, 0.168, 0.457, 0.168, 0.125, 0.668, 0.125, 0.668, 0.125, 0.582, 0.125, 0.582, 0.125, 0.668, 0.457, 0.168, 0.457, 0.07631, 0.543, 0.07631, 0.543, 0.168, 0.543, 0.168, 0.543, 0.08204, 0.543, 0.08204, 0.543, 0.168, 0.457, 0.08204, 0.457, 0.168, 0.457, 0.08204, 0.543, 0.08204, 0.543, 0.08204, 0.457, 0.08204, 0.457, 0.08204, 0.543, 0.168, 0.543, 0.08204, 0.5364, 0.08789, 0.543, 0.08204, 0.543, 0.168, 0.457, 0.168, 0.125, 0.668, 0.543, 0.168, 0.457, 0.168, 0.457, 0.168, 0.543, 0.168, 0.543, 0.08204, 0.543, 0.168, 0.543, 0.168, 0.543, 0.08204, 0.457, 0.08204, 0.543, 0.08204, 0.543, 0.168, 0.457, 0.168, 0.543, 0.168, 0.543, 0.08204, 0.543, 0.07631, 0.457, 0.08204, 0.543, 0.08204, 0.543, 0.08204, 0.457, 0.08204, 0.543, 0.168, 0.543, 0.08204, 0.543, 0.08204, 0.543, 0.168, 0.543, 0.168, 0.457, 0.168, 0.457, 0.168, 0.543, 0.168, 0.457, 0.168, 0.543, 0.168, 0.543, 0.168, 0.457, 0.168, 0.457, 0.168, 0.543, 0.168, 0.543, 0.168, 0.457, 0.168, 0.457, 0.168, 0.457, 0.08204, 0.457, 0.08204, 0.457, 0.168])
me_icosphere.use_mirror_topology = True
me_icosphere.update()

# ---- objects
ob_icosphere = bpy.data.objects.new('Icosphere', me_icosphere)

# ---- transforms, parenting, visibility, modifiers, constraints
ob_icosphere.location = (0.0, 0.0, 0.0)
ob_icosphere.scale = (2.782, 2.782, 2.782)

# ---- collection membership
col_collection.objects.link(ob_icosphere)

# ---- scene / render settings (as saved in the file)
scene.frame_start = 1; scene.frame_end = 250; scene.frame_set(1)
scene.render.engine = 'BLENDER_EEVEE_NEXT'
bpy.context.view_layer.update()

# ---- added for rendering (the .blend has no active camera and no usable light): camera, sun
cam_auto = bpy.data.cameras.new('AutoCamera')
cam_auto.lens = 50.0
cam_auto.sensor_width = 36.0
cam_auto.clip_end = 1000.0
ob_auto_camera = bpy.data.objects.new('AutoCamera', cam_auto)
scene.collection.objects.link(ob_auto_camera)
ob_auto_camera.location = (8.41275, -9.44698, 6.7302)
ob_auto_camera.rotation_euler = (1.09748, -7.21219e-08, 0.694738)
scene.camera = ob_auto_camera
light_auto_sun = bpy.data.lights.new('AutoSun', 'SUN')
light_auto_sun.energy = 3.0
light_auto_sun.angle = 0.0523599
ob_auto_sun = bpy.data.objects.new('AutoSun', light_auto_sun)
scene.collection.objects.link(ob_auto_sun)
ob_auto_sun.rotation_euler = (0.872665, 0.174533, 0.523599)
bpy.context.view_layer.update()

